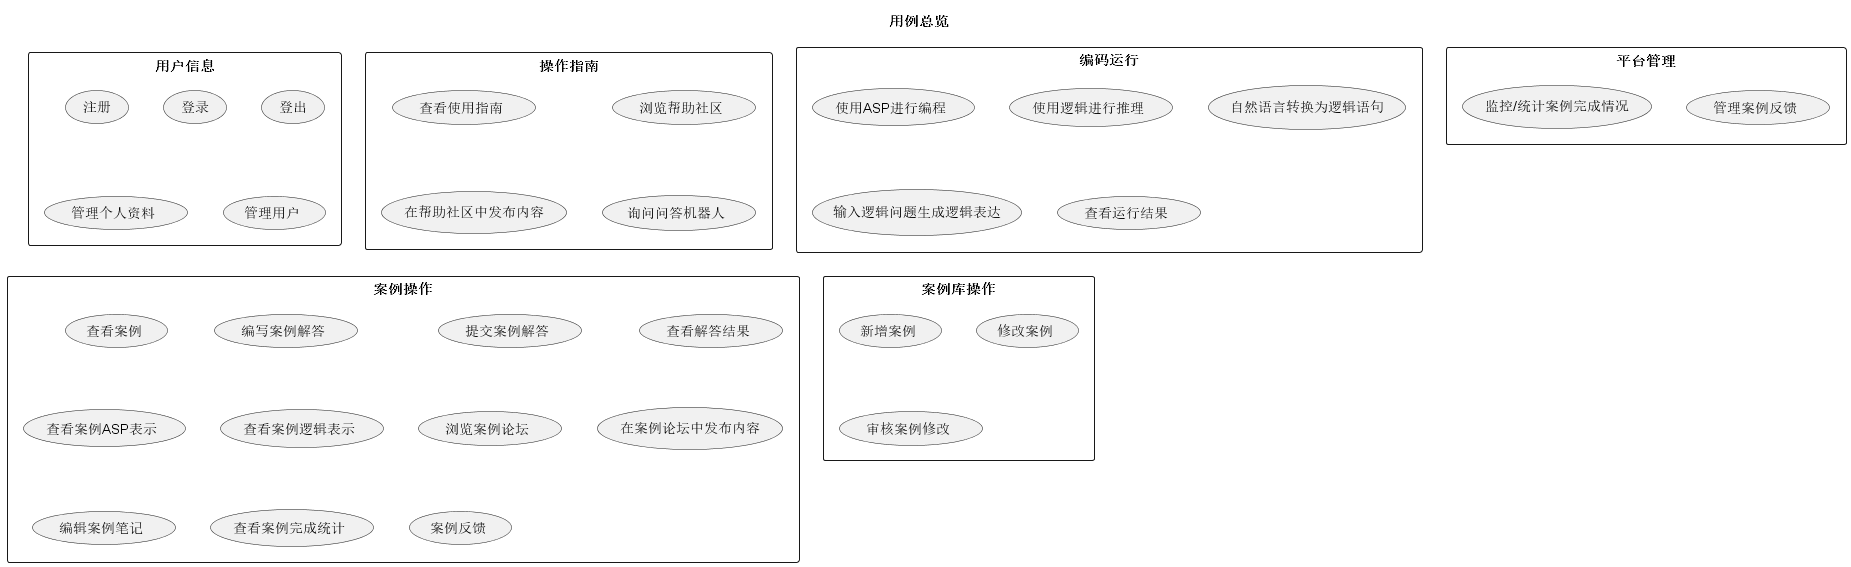

The diagram above was rendered by PlantUML. Its source (embedded in the PNG):
@startuml 用例概览
title "用例总览"

rectangle "用户信息" {
    usecase (注册) as signUp
    usecase (登录) as signIn
    usecase (登出) as signOut
    usecase (管理个人资料) as manageInfo
    usecase (管理用户) as manageAccount
}

rectangle "操作指南" {
    usecase (查看使用指南) as viewGuide
    usecase (浏览帮助社区) as viewHelpCommunity
    usecase (在帮助社区中发布内容) as communicateHelpCommunity
    usecase (询问问答机器人) as askRobot    
}

rectangle "编码运行" {
    usecase (使用ASP进行编程) as viaAsp

    usecase (使用逻辑进行推理) as viaLogic

    usecase (自然语言转换为逻辑语句) as viaNl

    usecase (输入逻辑问题生成逻辑表达) as questionAutoTransfer

    usecase (查看运行结果) as checkResult
}

rectangle "案例操作" {
    usecase (查看案例) as viewCase
    usecase (编写案例解答) as solveCase
    usecase (提交案例解答) as submitCaseSolution
    usecase (查看解答结果) as checkCaseResult
    usecase (查看案例ASP表示) as caseAsp
    usecase (查看案例逻辑表示) as caseLogic

    usecase (浏览案例论坛) as viewCaseCommunity
    usecase (在案例论坛中发布内容) as communicateCaseCommunity
    usecase (编辑案例笔记) as writeCaseNotes
    usecase (查看案例完成统计) as checkCaseStatistics
    usecase (案例反馈) as caseFeedback
}

rectangle "案例库操作" {
    usecase (新增案例) as addCase
    usecase (修改案例) as editCase
    usecase (审核案例修改) as checkCaseEdit
}

rectangle "平台管理" {
    usecase (管理案例反馈) as manageFeedback
    usecase (监控/统计案例完成情况) as monitorCases
}

@enduml